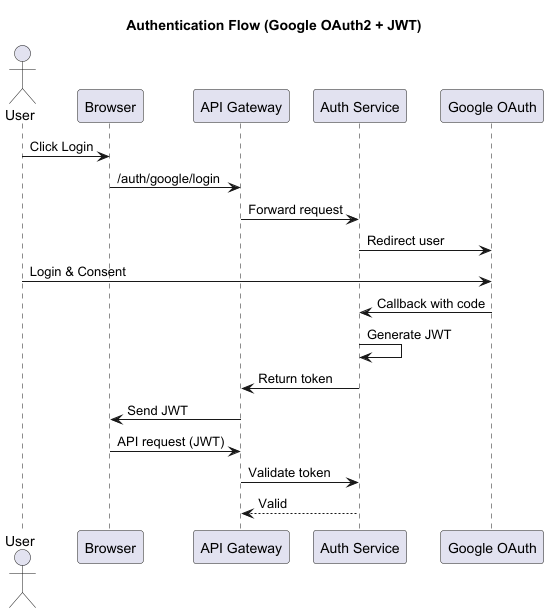

The diagram above was rendered by PlantUML. Its source (embedded in the PNG):
@startuml
title Authentication Flow (Google OAuth2 + JWT)

actor User
participant Browser
participant "API Gateway" as APIGW
participant "Auth Service" as Auth
participant "Google OAuth" as Google

User -> Browser : Click Login
Browser -> APIGW : /auth/google/login
APIGW -> Auth : Forward request
Auth -> Google : Redirect user

User -> Google : Login & Consent
Google -> Auth : Callback with code

Auth -> Auth : Generate JWT
Auth -> APIGW : Return token
APIGW -> Browser : Send JWT

Browser -> APIGW : API request (JWT)
APIGW -> Auth : Validate token
Auth --> APIGW : Valid

@enduml